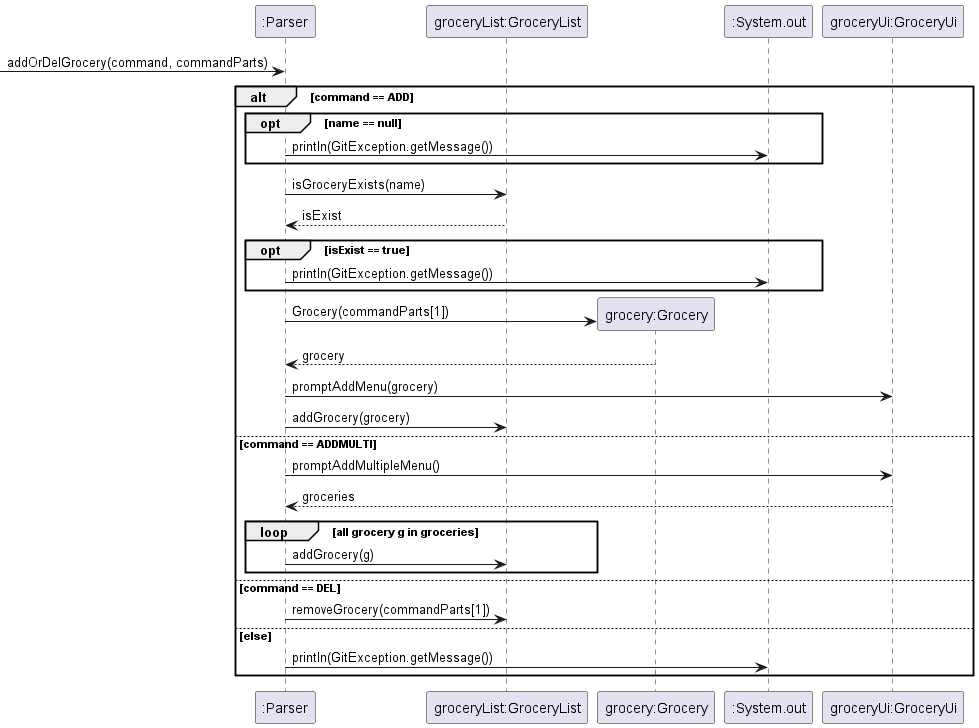

The diagram above was rendered by PlantUML. Its source (embedded in the PNG):
@startuml

participant ":Parser" as p
participant "groceryList:GroceryList" as gl
participant "grocery:Grocery" as g
participant ":System.out" as sys
participant "groceryUi:GroceryUi" as ui

 -> p : addOrDelGrocery(command, commandParts)

 alt command == ADD
    opt name == null
        p -> sys : println(GitException.getMessage())
    end
    p -> gl : isGroceryExists(name)
    gl --> p : isExist
    opt isExist == true
        p -> sys : println(GitException.getMessage())
    end
    create g
    p -> g : Grocery(commandParts[1])
    g --> p : grocery
    p -> ui : promptAddMenu(grocery)
    p -> gl : addGrocery(grocery)
 else command == ADDMULTI
    p -> ui : promptAddMultipleMenu()
    ui --> p : groceries
    loop all grocery g in groceries
        p -> gl : addGrocery(g)
    end

 else command == DEL
    p -> gl : removeGrocery(commandParts[1])

 else else
    p -> sys : println(GitException.getMessage())
 end

@enduml